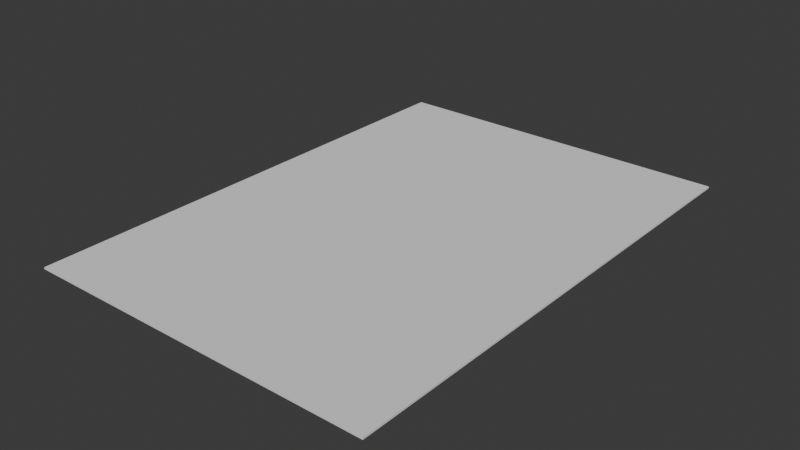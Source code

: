 # Source: plane.blend  (saved by Blender 4.4.32; exported with 4.5.12 LTS)
import bpy
from mathutils import Matrix  # noqa: F401  (used for matrix-valued properties, if any)

bpy.ops.wm.read_factory_settings(use_empty=True)
scene = bpy.context.scene
scene.name = 'Scene'

# ---- collections
col_collection = bpy.data.collections.new('Collection'); scene.collection.children.link(col_collection)

# ---- world
world_world = bpy.data.worlds.new('World'); scene.world = world_world
world_world.use_nodes = True; world_world.node_tree.nodes.clear()
_N = world_world.node_tree.nodes; _L = world_world.node_tree.links
n0 = _N.new('ShaderNodeOutputWorld'); n0.name = 'World Output'; n0.location = (300, 300)
n1 = _N.new('ShaderNodeBackground'); n1.name = 'Background'; n1.location = (10, 300)
n1.inputs[0].default_value = (0.05088, 0.05088, 0.05088, 1.0)
_L.new(n1.outputs[0], n0.inputs[0])
n0.is_active_output = True
world_world.color = (0.05088, 0.05088, 0.05088)
world_world.sun_shadow_jitter_overblur = 0.0

# ---- meshes
me_plane_001 = bpy.data.meshes.new('Plane.001')
me_plane_001.from_pydata([(-1.0, -1.0, 0.0), (-1.0, 1.0, 0.0), (0.0, -1.0, 0.0), (0.0, 1.0, 0.0), (-0.5567, -1.0, 0.0), (-1.0, -0.7553, 0.0), (-1.0, -0.08871, 0.0), (-1.0, 0.2718, 0.0), (-1.0, 0.5033, 0.0), (-1.0, 0.7329, 0.0), (-1.0, 0.89, 0.0)], [], [(0, 4, 3, 5), (3, 4, 2), (5, 3, 6), (6, 3, 7), (7, 3, 8), (8, 3, 9), (9, 3, 10), (10, 3, 1)])
_uv = me_plane_001.uv_layers.new(name='UVMap')
_uv.uv.foreach_set('vector', [0.0, 0.0, 0.2216, 0.0, 0.5, 1.0, 0.0, 0.1224, 0.5, 1.0, 0.2216, 0.0, 0.5, 0.0, 0.0, 0.1224, 0.5, 1.0, 0.0, 0.4556, 0.0, 0.4556, 0.5, 1.0, 0.0, 0.6359, 0.0, 0.6359, 0.5, 1.0, 0.0, 0.7517, 0.0, 0.7517, 0.5, 1.0, 0.0, 0.8665, 0.0, 0.8665, 0.5, 1.0, 0.0, 0.945, 0.0, 0.945, 0.5, 1.0, 0.0, 1.0])
me_plane_001.update()

# ---- objects
ob_plane = bpy.data.objects.new('Plane', me_plane_001)

# ---- transforms, parenting, visibility, modifiers, constraints
ob_plane.location = (0.0, 0.0, 0.0)
ob_plane.scale = (1.0, 1.414, 1.0)
_m = ob_plane.modifiers.new('Mirror', 'MIRROR')
_m.use_clip = True
_m = ob_plane.modifiers.new('Solidify', 'SOLIDIFY')

# ---- collection membership
col_collection.objects.link(ob_plane)

# ---- scene / render settings (as saved in the file)
scene.frame_start = 1; scene.frame_end = 250; scene.frame_set(-1)
scene.render.engine = 'BLENDER_EEVEE_NEXT'
scene.render.fps = 60
bpy.context.view_layer.update()

# ---- added for rendering (the .blend has no active camera and no usable light): camera, sun
cam_auto = bpy.data.cameras.new('AutoCamera')
cam_auto.lens = 50.0
cam_auto.sensor_width = 36.0
cam_auto.clip_end = 1000.0
ob_auto_camera = bpy.data.objects.new('AutoCamera', cam_auto)
scene.collection.objects.link(ob_auto_camera)
ob_auto_camera.location = (3.20519, -3.84623, 2.55916)
ob_auto_camera.rotation_euler = (1.09748, -7.21219e-08, 0.694738)
scene.camera = ob_auto_camera
light_auto_sun = bpy.data.lights.new('AutoSun', 'SUN')
light_auto_sun.energy = 3.0
light_auto_sun.angle = 0.0523599
ob_auto_sun = bpy.data.objects.new('AutoSun', light_auto_sun)
scene.collection.objects.link(ob_auto_sun)
ob_auto_sun.rotation_euler = (0.872665, 0.174533, 0.523599)
bpy.context.view_layer.update()
